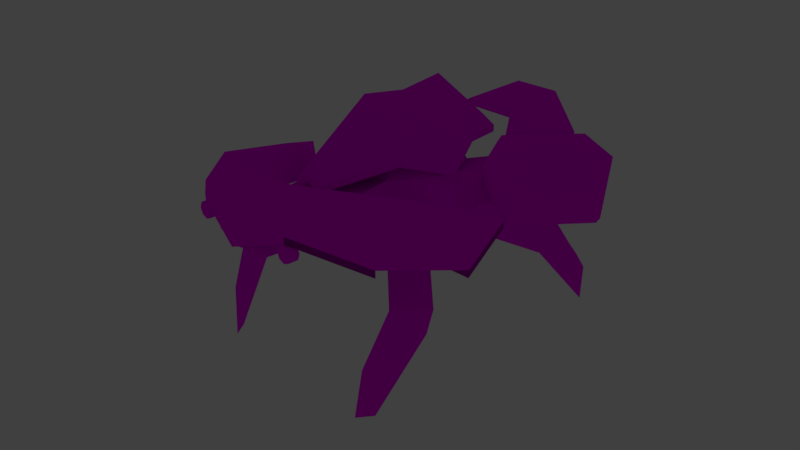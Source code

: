 # Source: TATU_TEXTURIZADO.blend  (saved by Blender 2.79.0; exported with 4.5.12 LTS)
import bpy
from mathutils import Matrix  # noqa: F401  (used for matrix-valued properties, if any)

bpy.ops.wm.read_factory_settings(use_empty=True)
scene = bpy.context.scene
scene.name = 'Scene'

# ---- collections
col_collection_1 = bpy.data.collections.new('Collection 1'); scene.collection.children.link(col_collection_1)

# ---- images (referenced by path relative to the original .blend; pixels are not part of the script)
import os
ASSET_DIR = os.environ.get("B2B_ASSET_DIR", "")  # directory of the original .blend (textures are referenced by path, not embedded)
HERE = os.path.dirname(os.path.abspath(__file__))  # packed textures are extracted next to this script under _unpacked/

def load_image(name, relpath, width, height, colorspace="sRGB"):
    """Load a texture the original file referenced (path relative to the .blend, or extracted next to this script)."""
    p = next((c for c in (os.path.join(HERE, relpath), os.path.join(ASSET_DIR, relpath)) if relpath and os.path.exists(c)), "")
    if p:
        img = bpy.data.images.load(p, check_existing=True)
        img.name = name
    else:  # same state as the original file: an image datablock whose file is absent (Cycles renders it pink)
        img = bpy.data.images.new(name, width, height)
        img.source = "FILE"
        img.filepath = "//" + (relpath or name)
    img.colorspace_settings.name = colorspace
    return img
img_tatu_texturizado_png = load_image('TATU TEXTURIZADO.png', 'TATU TEXTURIZADO.png', 1024, 1024, 'sRGB')

# ---- materials (node trees are filled in below, after node groups)
mat_material_001 = bpy.data.materials.new('Material.001')
mat_material_001.alpha_threshold = 0.0
mat_material_001.roughness = 0.5

# ---- material node trees
mat_material_001.use_nodes = True; mat_material_001.node_tree.nodes.clear()
_N = mat_material_001.node_tree.nodes; _L = mat_material_001.node_tree.links
n0 = _N.new('ShaderNodeOutputMaterial'); n0.name = 'Material Output'; n0.location = (300, 300)
n1 = _N.new('ShaderNodeTexImage'); n1.name = 'Image Texture'; n1.location = (-186, 308)
n1.width = 140
n1.image = img_tatu_texturizado_png
n2 = _N.new('ShaderNodeBsdfDiffuse'); n2.name = 'Diffuse BSDF'; n2.location = (10, 300)
n3 = _N.new('ShaderNodeTexCoord'); n3.name = 'Texture Coordinate'; n3.location = (-422, 288)
_L.new(n2.outputs[0], n0.inputs[0])
_L.new(n1.outputs[0], n2.inputs[0])
_L.new(n3.outputs[2], n1.inputs[0])
n0.is_active_output = True

# ---- world
world_world = bpy.data.worlds.new('World'); scene.world = world_world
world_world.color = (0.05088, 0.05088, 0.05088)
world_world.use_sun_shadow = False
world_world.sun_shadow_jitter_overblur = 0.0
world_world.cycles.sampling_method = 'MANUAL'

# ---- cameras
cam_camera = bpy.data.cameras.new('Camera')
cam_camera.clip_end = 100.0
cam_camera.lens = 35.0
cam_camera.sensor_width = 32.0
cam_camera.sensor_height = 18.0
cam_camera.ortho_scale = 7.314
cam_camera.dof.focus_distance = 0.0

# ---- lights
light_lamp = bpy.data.lights.new('Lamp', 'SUN')
light_lamp.transmission_factor = 0.0
light_lamp.cutoff_distance = 30.0
light_lamp.angle = 0.1993
light_lamp.energy = 1.0
light_lamp.shadow_buffer_clip_start = 1.001
light_lamp.shadow_soft_size = 0.1
light_lamp.shadow_cascade_max_distance = 1000.0
light_lamp.use_nodes = True; light_lamp.node_tree.nodes.clear()
_N = light_lamp.node_tree.nodes; _L = light_lamp.node_tree.links
n0 = _N.new('ShaderNodeOutputLight'); n0.name = 'Lamp Output'; n0.location = (300, 300)
n1 = _N.new('ShaderNodeEmission'); n1.name = 'Emission'; n1.location = (10, 300)
n1.inputs[1].default_value = 100.0
n0.is_active_output = True

# ---- meshes
me_plane012 = bpy.data.meshes.new('Plane012')
me_plane012.from_pydata([(3.682, 12.46, 26.57), (-3.446, 12.46, 26.57), (-3.08, 4.182, 33.03), (3.315, 4.182, 33.03), (9.711, 8.804, 22.99), (-5.856, 10.26, 12.9), (-9.475, 8.804, 22.99), (-3.813, 11.99, 16.08), (4.048, 11.08, 15.66), (3.682, 11.55, 26.15), (-3.446, 11.55, 26.15), (-3.813, 11.08, 15.66), (9.711, 7.896, 22.58), (6.091, 9.348, 12.48), (-3.08, 3.274, 32.61), (-9.475, 7.896, 22.58), (4.048, 11.99, 16.08), (3.315, 3.274, 32.61), (6.091, 10.26, 12.9), (-5.856, 9.348, 12.48), (0.0921, 14.23, -1.427), (0.0921, 12.73, -6.524), (-2.664, 12.73, -5.715), (-4.545, 12.73, -3.545), (-4.953, 12.73, -0.7015), (-3.76, 12.73, 1.911), (-1.344, 12.73, 3.464), (1.528, 12.73, 3.464), (3.944, 12.73, 1.911), (5.138, 12.73, -0.7015), (4.729, 12.73, -3.545), (2.848, 12.73, -5.715), (-4.545, 8.717, -8.642), (0.0921, 8.717, -10.0), (-7.709, 8.717, -4.99), (-8.397, 8.717, -0.2064), (-6.39, 8.717, 4.189), (-2.324, 8.717, 6.802), (2.508, 8.717, 6.802), (6.574, 8.717, 4.189), (8.581, 8.717, -0.2064), (7.893, 8.717, -4.99), (4.729, 8.717, -8.642), (-4.953, 5.025, -27.35), (-4.545, 6.376, -26.72), (0.0921, 6.376, -28.08), (0.0921, 5.025, -28.83), (-8.397, 3.459, -5.304), (-4.953, 3.459, -9.278), (-9.145, 3.459, -0.0988), (-15.93, 5.999, 16.87), (-12.32, 8.495, 16.38), (-13.01, 8.495, 11.98), (-16.89, 5.999, 12.09), (-2.537, 3.459, 7.528), (-6.961, 3.459, 4.685), (2.721, 3.459, 7.528), (7.145, 3.459, 4.685), (16.93, 5.999, 12.09), (13.06, 8.495, 11.98), (12.36, 8.495, 16.38), (15.97, 5.999, 16.87), (8.581, 3.459, -5.304), (9.33, 3.459, -0.0988), (5.138, 3.459, -9.278), (4.729, 6.376, -26.72), (5.138, 5.025, -27.35), (-3.76, -1.374, -7.421), (0.0921, 3.459, -10.76), (0.0921, -1.374, -8.552), (-14.19, -16.71, -19.68), (-15.3, -9.623, -18.24), (-13.39, -9.623, -20.99), (-12.73, -16.71, -21.77), (-6.961, -1.374, -0.4129), (-6.39, -1.374, -4.387), (-5.293, -1.374, 3.239), (-11.53, -17.36, 24.7), (-11.98, -10.68, 23.6), (-15.24, -10.68, 20.99), (-14.01, -17.36, 22.71), (2.1, -1.374, 5.41), (-1.915, -1.374, 5.41), (14.2, -17.36, 22.71), (15.43, -10.68, 20.99), (12.17, -10.68, 23.6), (11.71, -17.36, 24.7), (7.145, -1.374, -0.4129), (5.477, -1.374, 3.239), (6.574, -1.374, -4.387), (12.91, -16.71, -21.77), (13.57, -9.623, -20.99), (15.48, -9.623, -18.24), (14.37, -16.71, -19.68), (3.944, -1.374, -7.421), (0.0921, -2.088, -1.427), (-14.58, -2.121, -17.62), (-18.02, -2.121, -13.64), (-13.38, -6.954, -15.76), (-16.01, -6.954, -12.73), (-13.85, -2.121, 15.4), (-9.422, -2.121, 18.24), (-12.18, -6.954, 13.95), (-8.8, -6.954, 16.12), (9.606, -2.121, 18.24), (14.03, -2.121, 15.4), (8.984, -6.954, 16.12), (12.36, -6.954, 13.95), (18.21, -2.121, -13.64), (14.76, -2.121, -17.62), (16.2, -6.954, -12.73), (13.57, -6.954, -15.76), (-17.31, 9.233, 13.19), (-14.91, 5.361, 26.06), (-10.65, 8.122, 24.71), (-17.46, 4.731, -0.2409), (-21.37, 1.692, 14.34), (-7.348, 10.78, 9.952), (-10.25, 9.192, 3.006), (-14.37, 4.517, 26.02), (-10.11, 7.278, 24.68), (-20.83, 0.8491, 14.31), (-16.92, 3.888, -0.2727), (-9.717, 8.348, 2.974), (-6.812, 9.936, 9.92), (-15.89, 7.003, 13.1), (17.57, 9.233, 13.19), (10.9, 8.122, 24.71), (15.16, 5.361, 26.06), (21.62, 1.692, 14.34), (17.71, 4.731, -0.2409), (10.51, 9.192, 3.006), (7.603, 10.78, 9.952), (10.37, 7.278, 24.68), (14.63, 4.517, 26.02), (21.08, 0.8491, 14.31), (17.17, 3.888, -0.2727), (9.973, 8.348, 2.974), (7.067, 9.936, 9.92), (16.15, 7.003, 13.1), (0.1177, 17.96, -1.461), (0.1177, 18.85, -8.083), (-6.367, 11.86, -8.083), (-9.475, 9.733, -1.461), (0.1177, 18.85, 5.073), (6.663, 11.86, 5.073), (9.711, 9.733, -1.461), (2.13, 8.733, -17.61), (6.602, 10.86, -8.083), (0.1177, 17.85, -8.083), (0.1177, 9.888, -17.61), (-2.043, 8.733, 14.48), (-6.428, 10.86, 5.073), (0.1177, 17.85, 5.073), (0.1177, 9.888, 14.48), (6.602, 11.86, -8.083), (2.13, 9.733, -17.61), (0.1177, 10.89, -17.61), (-1.894, 8.733, -17.61), (-1.894, 9.733, -17.61), (-6.367, 10.86, -8.083), (-9.475, 8.733, -1.461), (-6.428, 11.86, 5.073), (-2.043, 9.733, 14.48), (0.1177, 10.89, 14.48), (2.279, 8.733, 14.48), (2.279, 9.733, 14.48), (6.663, 10.86, 5.073), (9.711, 8.733, -1.461), (0.1177, 16.96, -1.461), (-7.876, 6.34, -26.02), (-7.876, 5.147, -26.02), (-7.032, 5.497, -26.02), (-6.683, 6.34, -26.02), (-9.068, 6.34, -26.02), (-8.719, 5.497, -26.02), (-7.876, 7.533, -26.02), (-8.719, 7.183, -26.02), (-7.032, 7.183, -26.02), (-7.032, 5.497, -27.39), (-6.683, 6.34, -27.39), (-7.876, 5.147, -27.39), (-8.719, 5.497, -27.39), (-9.068, 6.34, -27.39), (-8.719, 7.183, -27.39), (-7.876, 7.533, -27.39), (-7.032, 7.183, -27.39), (-7.876, 6.34, -27.39), (8.087, 6.34, -26.02), (8.087, 5.147, -26.02), (8.931, 5.497, -26.02), (9.28, 6.34, -26.02), (6.895, 6.34, -26.02), (7.244, 5.497, -26.02), (8.087, 7.533, -26.02), (7.244, 7.183, -26.02), (8.931, 7.183, -26.02), (8.931, 5.497, -27.39), (9.28, 6.34, -27.39), (8.087, 5.147, -27.39), (7.244, 5.497, -27.39), (6.895, 6.34, -27.39), (7.244, 7.183, -27.39), (8.087, 7.533, -27.39), (8.931, 7.183, -27.39), (8.087, 6.34, -27.39), (0.1177, 8.129, -23.15), (0.1177, 4.859, -19.1), (-3.13, 7.551, -19.1), (-5.51, 10.82, -23.13), (-16.98, 4.859, -21.78), (-7.876, 7.551, -27.23), (0.1177, 4.859, -29.01), (-8.126, 4.859, -9.41), (-12.91, 8.129, -11.21), (-16.98, 5.859, -21.78), (-7.876, 8.551, -27.23), (0.1177, 5.859, -29.01), (-18.49, 4.859, -2.217), (-18.49, 5.859, -2.217), (-8.126, 5.859, -9.41), (-23.86, 4.859, -14.27), (-23.86, 5.859, -14.27), (-3.13, 8.551, -19.1), (-5.497, 12.72, -23.16), (-12.91, 9.444, -11.21), (0.1177, 11.63, -23.16), (0.1177, 5.859, -19.1), (5.746, 10.82, -23.13), (3.365, 7.551, -19.1), (8.112, 7.551, -27.23), (17.21, 4.859, -21.78), (13.15, 8.129, -11.21), (8.362, 4.859, -9.41), (8.112, 8.551, -27.23), (17.21, 5.859, -21.78), (18.73, 4.859, -2.217), (18.73, 5.859, -2.217), (8.362, 5.859, -9.41), (24.1, 4.859, -14.27), (24.1, 5.859, -14.27), (3.365, 8.551, -19.1), (5.732, 12.72, -23.16), (13.15, 9.444, -11.21)], [], [(0, 1, 2, 3), (3, 4, 0), (5, 6, 7), (8, 9, 10, 11), (12, 9, 8, 13), (14, 15, 10), (8, 11, 7, 16), (14, 17, 3, 2), (17, 12, 4, 3), (12, 13, 18, 4), (13, 8, 16, 18), (19, 15, 6, 5), (15, 14, 2, 6), (11, 19, 5, 7), (16, 7, 1, 0), (17, 14, 10, 9), (6, 2, 1), (4, 16, 0), (12, 17, 9), (15, 19, 11, 10), (6, 1, 7), (4, 18, 16), (20, 21, 22), (20, 22, 23), (20, 23, 24), (20, 24, 25), (20, 25, 26), (20, 26, 27), (20, 27, 28), (20, 28, 29), (20, 29, 30), (20, 30, 31), (20, 31, 21), (32, 22, 21, 33), (34, 23, 22, 32), (35, 24, 23, 34), (36, 25, 24, 35), (37, 26, 25, 36), (38, 27, 26, 37), (39, 28, 27, 38), (40, 29, 28, 39), (41, 30, 29, 40), (42, 31, 30, 41), (33, 21, 31, 42), (43, 44, 45, 46), (47, 34, 32, 48), (49, 35, 34, 47), (50, 51, 52, 53), (54, 37, 36, 55), (56, 38, 37, 54), (57, 39, 38, 56), (58, 59, 60, 61), (62, 41, 40, 63), (64, 42, 41, 62), (46, 45, 65, 66), (67, 48, 68, 69), (70, 71, 72, 73), (74, 49, 47, 75), (76, 55, 49, 74), (77, 78, 79, 80), (81, 56, 54, 82), (83, 84, 85, 86), (87, 63, 57, 88), (89, 62, 63, 87), (90, 91, 92, 93), (69, 68, 64, 94), (95, 67, 69), (95, 75, 67), (95, 74, 75), (95, 76, 74), (95, 82, 76), (95, 81, 82), (95, 88, 81), (95, 87, 88), (95, 89, 87), (95, 94, 89), (95, 69, 94), (47, 48, 96, 97), (48, 67, 98, 96), (67, 75, 99, 98), (75, 47, 97, 99), (54, 55, 100, 101), (55, 76, 102, 100), (76, 82, 103, 102), (82, 54, 101, 103), (57, 56, 104, 105), (56, 81, 106, 104), (81, 88, 107, 106), (88, 57, 105, 107), (64, 62, 108, 109), (62, 89, 110, 108), (89, 94, 111, 110), (94, 64, 109, 111), (97, 96, 72, 71), (96, 98, 73, 72), (98, 99, 70, 73), (99, 97, 71, 70), (101, 100, 79, 78), (100, 102, 80, 79), (102, 103, 77, 80), (103, 101, 78, 77), (105, 104, 85, 84), (104, 106, 86, 85), (106, 107, 83, 86), (107, 105, 84, 83), (109, 108, 92, 91), (108, 110, 93, 92), (110, 111, 90, 93), (111, 109, 91, 90), (36, 35, 52, 51), (35, 49, 53, 52), (49, 55, 50, 53), (55, 36, 51, 50), (40, 39, 60, 59), (39, 57, 61, 60), (57, 63, 58, 61), (63, 40, 59, 58), (32, 33, 45, 44), (33, 42, 65, 45), (42, 64, 66, 65), (64, 68, 46, 66), (68, 48, 43, 46), (48, 32, 44, 43), (112, 113, 114), (112, 115, 116), (112, 116, 113), (112, 117, 118), (112, 118, 115), (112, 114, 117), (114, 113, 119, 120), (113, 116, 121, 119), (116, 115, 122, 121), (115, 118, 123, 122), (118, 117, 124, 123), (117, 114, 120, 124), (120, 119, 125), (119, 121, 125), (121, 122, 125), (122, 123, 125), (123, 124, 125), (124, 120, 125), (126, 127, 128), (126, 129, 130), (126, 128, 129), (126, 131, 132), (126, 130, 131), (126, 132, 127), (127, 133, 134, 128), (128, 134, 135, 129), (129, 135, 136, 130), (130, 136, 137, 131), (131, 137, 138, 132), (132, 138, 133, 127), (133, 139, 134), (134, 139, 135), (135, 139, 136), (136, 139, 137), (137, 139, 138), (138, 139, 133), (140, 141, 142, 143), (140, 144, 145, 146), (147, 148, 149, 150), (151, 152, 153, 154), (155, 148, 147, 156), (157, 150, 158, 159), (142, 160, 161, 143), (162, 152, 151, 163), (164, 154, 165, 166), (145, 167, 168, 146), (140, 146, 155, 141), (140, 143, 162, 144), (169, 161, 160, 149), (169, 168, 167, 153), (156, 147, 150, 157), (163, 151, 154, 164), (144, 164, 166, 145), (152, 161, 169, 153), (143, 161, 152, 162), (166, 165, 167, 145), (163, 164, 144, 162), (165, 154, 153, 167), (141, 157, 159, 142), (148, 168, 169, 149), (146, 168, 148, 155), (159, 158, 160, 142), (156, 157, 141, 155), (158, 150, 149, 160), (170, 171, 172, 173), (170, 174, 175, 171), (170, 176, 177, 174), (170, 173, 178, 176), (173, 172, 179, 180), (172, 171, 181, 179), (171, 175, 182, 181), (175, 174, 183, 182), (174, 177, 184, 183), (177, 176, 185, 184), (176, 178, 186, 185), (178, 173, 180, 186), (187, 186, 180, 179), (187, 179, 181, 182), (187, 182, 183, 184), (187, 184, 185, 186), (188, 189, 190, 191), (188, 192, 193, 189), (188, 194, 195, 192), (188, 191, 196, 194), (191, 190, 197, 198), (190, 189, 199, 197), (189, 193, 200, 199), (193, 192, 201, 200), (192, 195, 202, 201), (195, 194, 203, 202), (194, 196, 204, 203), (196, 191, 198, 204), (205, 204, 198, 197), (205, 197, 199, 200), (205, 200, 201, 202), (205, 202, 203, 204), (206, 207, 208, 209), (209, 211, 212, 206), (233, 238, 241, 229, 228, 232), (217, 212, 211, 216), (214, 213, 218), (239, 232, 228, 231, 235, 240), (232, 239, 240, 237, 236), (222, 224, 215), (220, 223, 224, 225), (224, 216, 215), (222, 219, 225), (219, 220, 225), (226, 224, 223, 227), (217, 216, 224, 226), (223, 208, 207, 227), (206, 228, 229, 207), (210, 215, 216, 211, 209), (228, 206, 212, 230), (230, 234, 235, 231, 228), (217, 234, 230, 212), (236, 233, 232), (214, 218, 219, 222, 221), (210, 209, 214, 221, 222, 215), (240, 242, 243), (238, 243, 242, 241), (242, 235, 234), (240, 243, 237), (243, 238, 237), (226, 227, 241, 242), (217, 226, 242, 234), (241, 227, 207, 229), (240, 235, 242), (222, 225, 224), (208, 223, 220, 213, 214, 209), (237, 238, 233, 236), (220, 219, 218, 213)])
_uv = me_plane012.uv_layers.new(name='UVMap')
_uv.uv.foreach_set('vector', [0.3851, 0.5456, 0.4384, 0.5778, 0.3876, 0.6693, 0.3269, 0.6297, 0.3269, 0.6297, 0.3269, 0.4941, 0.3851, 0.5456, 0.5504, 0.4815, 0.5139, 0.6046, 0.5024, 0.4926, 0.7696, 0.2262, 0.8047, 0.3014, 0.7757, 0.3281, 0.7012, 0.2782, 0.8405, 0.2691, 0.8047, 0.3014, 0.7696, 0.2262, 0.8088, 0.2258, 0.8147, 0.3662, 0.7366, 0.3615, 0.7757, 0.3281, 0.7696, 0.2262, 0.7012, 0.2782, 0.6943, 0.269, 0.7632, 0.2187, 0.8147, 0.3662, 0.8413, 0.3425, 0.8474, 0.345, 0.8174, 0.3732, 0.8413, 0.3425, 0.8405, 0.2691, 0.8463, 0.2679, 0.8474, 0.345, 0.8405, 0.2691, 0.8088, 0.2258, 0.8096, 0.2187, 0.8463, 0.2679, 0.8088, 0.2258, 0.7696, 0.2262, 0.7632, 0.2187, 0.8096, 0.2187, 0.6939, 0.3203, 0.7366, 0.3615, 0.7347, 0.3678, 0.6858, 0.32, 0.7366, 0.3615, 0.8147, 0.3662, 0.8174, 0.3732, 0.7347, 0.3678, 0.7012, 0.2782, 0.6939, 0.3203, 0.6858, 0.32, 0.6943, 0.269, 0.4234, 0.4497, 0.5024, 0.4926, 0.4384, 0.5778, 0.3851, 0.5456, 0.8413, 0.3425, 0.8147, 0.3662, 0.7757, 0.3281, 0.8047, 0.3014, 0.5139, 0.6046, 0.3876, 0.6693, 0.4384, 0.5778, 0.3269, 0.4941, 0.4234, 0.4497, 0.3851, 0.5456, 0.8405, 0.2691, 0.8413, 0.3425, 0.8047, 0.3014, 0.7366, 0.3615, 0.6939, 0.3203, 0.7012, 0.2782, 0.7757, 0.3281, 0.5139, 0.6046, 0.4384, 0.5778, 0.5024, 0.4926, 0.3269, 0.4941, 0.4093, 0.4053, 0.4234, 0.4497, 0.6513, 0.9773, 0.6513, 0.9224, 0.6787, 0.9224, 0.6787, 0.9773, 0.6787, 0.9224, 0.7062, 0.9224, 0.7062, 0.9773, 0.7062, 0.9224, 0.7336, 0.9224, 0.7336, 0.9773, 0.7336, 0.9224, 0.7611, 0.9224, 0.7611, 0.9773, 0.7611, 0.9224, 0.7885, 0.9224, 0.7885, 0.9773, 0.7885, 0.9224, 0.816, 0.9224, 0.816, 0.9773, 0.816, 0.9224, 0.8435, 0.9224, 0.8435, 0.9773, 0.8435, 0.9224, 0.8709, 0.9224, 0.8709, 0.9773, 0.8709, 0.9224, 0.8984, 0.9224, 0.8984, 0.9773, 0.8984, 0.9224, 0.9258, 0.9224, 0.9258, 0.9773, 0.9258, 0.9224, 0.9533, 0.9224, 0.6787, 0.8675, 0.6787, 0.9224, 0.6513, 0.9224, 0.6513, 0.8675, 0.7062, 0.8675, 0.7062, 0.9224, 0.6787, 0.9224, 0.6787, 0.8675, 0.7336, 0.8675, 0.7336, 0.9224, 0.7062, 0.9224, 0.7062, 0.8675, 0.7611, 0.8675, 0.7611, 0.9224, 0.7336, 0.9224, 0.7336, 0.8675, 0.7885, 0.8675, 0.7885, 0.9224, 0.7611, 0.9224, 0.7611, 0.8675, 0.816, 0.8675, 0.816, 0.9224, 0.7885, 0.9224, 0.7885, 0.8675, 0.8435, 0.8675, 0.8435, 0.9224, 0.816, 0.9224, 0.816, 0.8675, 0.8709, 0.8675, 0.8709, 0.9224, 0.8435, 0.9224, 0.8435, 0.8675, 0.8984, 0.8675, 0.8984, 0.9224, 0.8709, 0.9224, 0.8709, 0.8675, 0.9258, 0.8675, 0.9258, 0.9224, 0.8984, 0.9224, 0.8984, 0.8675, 0.9533, 0.8675, 0.9533, 0.9224, 0.9258, 0.9224, 0.9258, 0.8675, 0.6787, 0.8125, 0.6787, 0.8675, 0.6513, 0.8675, 0.6513, 0.8125, 0.7062, 0.8125, 0.7062, 0.8675, 0.6787, 0.8675, 0.6787, 0.8125, 0.7336, 0.8125, 0.7336, 0.8675, 0.7062, 0.8675, 0.7062, 0.8125, 0.7611, 0.8125, 0.7611, 0.8675, 0.7336, 0.8675, 0.7336, 0.8125, 0.7885, 0.8125, 0.7885, 0.8675, 0.7611, 0.8675, 0.7611, 0.8125, 0.816, 0.8125, 0.816, 0.8675, 0.7885, 0.8675, 0.7885, 0.8125, 0.8435, 0.8125, 0.8435, 0.8675, 0.816, 0.8675, 0.816, 0.8125, 0.8709, 0.8125, 0.8709, 0.8675, 0.8435, 0.8675, 0.8435, 0.8125, 0.8984, 0.8125, 0.8984, 0.8675, 0.8709, 0.8675, 0.8709, 0.8125, 0.9258, 0.8125, 0.9258, 0.8675, 0.8984, 0.8675, 0.8984, 0.8125, 0.9533, 0.8125, 0.9533, 0.8675, 0.9258, 0.8675, 0.9258, 0.8125, 0.6787, 0.7576, 0.6787, 0.8125, 0.6513, 0.8125, 0.6513, 0.7576, 0.7062, 0.7576, 0.7062, 0.8125, 0.6787, 0.8125, 0.6787, 0.7576, 0.7336, 0.7576, 0.7336, 0.8125, 0.7062, 0.8125, 0.7062, 0.7576, 0.7611, 0.7576, 0.7611, 0.8125, 0.7336, 0.8125, 0.7336, 0.7576, 0.7885, 0.7576, 0.7885, 0.8125, 0.7611, 0.8125, 0.7611, 0.7576, 0.816, 0.7576, 0.816, 0.8125, 0.7885, 0.8125, 0.7885, 0.7576, 0.8435, 0.7576, 0.8435, 0.8125, 0.816, 0.8125, 0.816, 0.7576, 0.8709, 0.7576, 0.8709, 0.8125, 0.8435, 0.8125, 0.8435, 0.7576, 0.8984, 0.7576, 0.8984, 0.8125, 0.8709, 0.8125, 0.8709, 0.7576, 0.9258, 0.7576, 0.9258, 0.8125, 0.8984, 0.8125, 0.8984, 0.7576, 0.9533, 0.7576, 0.9533, 0.8125, 0.9258, 0.8125, 0.9258, 0.7576, 0.6513, 0.7027, 0.6787, 0.7576, 0.6513, 0.7576, 0.6787, 0.7027, 0.7062, 0.7576, 0.6787, 0.7576, 0.7062, 0.7027, 0.7336, 0.7576, 0.7062, 0.7576, 0.7336, 0.7027, 0.7611, 0.7576, 0.7336, 0.7576, 0.7611, 0.7027, 0.7885, 0.7576, 0.7611, 0.7576, 0.7885, 0.7027, 0.816, 0.7576, 0.7885, 0.7576, 0.816, 0.7027, 0.8435, 0.7576, 0.816, 0.7576, 0.8435, 0.7027, 0.8709, 0.7576, 0.8435, 0.7576, 0.8709, 0.7027, 0.8984, 0.7576, 0.8709, 0.7576, 0.8984, 0.7027, 0.9258, 0.7576, 0.8984, 0.7576, 0.9258, 0.7027, 0.9533, 0.7576, 0.9258, 0.7576, 0.7062, 0.8125, 0.6787, 0.8125, 0.6787, 0.8125, 0.7062, 0.8125, 0.6787, 0.8125, 0.6787, 0.7576, 0.6787, 0.7576, 0.6787, 0.8125, 0.6787, 0.7576, 0.7062, 0.7576, 0.7062, 0.7576, 0.6787, 0.7576, 0.7062, 0.7576, 0.7062, 0.8125, 0.7062, 0.8125, 0.7062, 0.7576, 0.7885, 0.8125, 0.7611, 0.8125, 0.7611, 0.8125, 0.7885, 0.8125, 0.7611, 0.8125, 0.7611, 0.7576, 0.7611, 0.7576, 0.7611, 0.8125, 0.7611, 0.7576, 0.7885, 0.7576, 0.7885, 0.7576, 0.7611, 0.7576, 0.7885, 0.7576, 0.7885, 0.8125, 0.7885, 0.8125, 0.7885, 0.7576, 0.8435, 0.8125, 0.816, 0.8125, 0.816, 0.8125, 0.8435, 0.8125, 0.816, 0.8125, 0.816, 0.7576, 0.816, 0.7576, 0.816, 0.8125, 0.816, 0.7576, 0.8435, 0.7576, 0.8435, 0.7576, 0.816, 0.7576, 0.8435, 0.7576, 0.8435, 0.8125, 0.8435, 0.8125, 0.8435, 0.7576, 0.9258, 0.8125, 0.8984, 0.8125, 0.8984, 0.8125, 0.9258, 0.8125, 0.8984, 0.8125, 0.8984, 0.7576, 0.8984, 0.7576, 0.8984, 0.8125, 0.8984, 0.7576, 0.9258, 0.7576, 0.9258, 0.7576, 0.8984, 0.7576, 0.9258, 0.7576, 0.9258, 0.8125, 0.9258, 0.8125, 0.9258, 0.7576, 0.7062, 0.8125, 0.6787, 0.8125, 0.6787, 0.8125, 0.7062, 0.8125, 0.6787, 0.8125, 0.6787, 0.7576, 0.6787, 0.7576, 0.6787, 0.8125, 0.6787, 0.7576, 0.7062, 0.7576, 0.7062, 0.7576, 0.6787, 0.7576, 0.7062, 0.7576, 0.7062, 0.8125, 0.7062, 0.8125, 0.7062, 0.7576, 0.7885, 0.8125, 0.7611, 0.8125, 0.7611, 0.8125, 0.7885, 0.8125, 0.7611, 0.8125, 0.7611, 0.7576, 0.7611, 0.7576, 0.7611, 0.8125, 0.7611, 0.7576, 0.7885, 0.7576, 0.7885, 0.7576, 0.7611, 0.7576, 0.7885, 0.7576, 0.7885, 0.8125, 0.7885, 0.8125, 0.7885, 0.7576, 0.8435, 0.8125, 0.816, 0.8125, 0.816, 0.8125, 0.8435, 0.8125, 0.816, 0.8125, 0.816, 0.7576, 0.816, 0.7576, 0.816, 0.8125, 0.816, 0.7576, 0.8435, 0.7576, 0.8435, 0.7576, 0.816, 0.7576, 0.8435, 0.7576, 0.8435, 0.8125, 0.8435, 0.8125, 0.8435, 0.7576, 0.9258, 0.8125, 0.8984, 0.8125, 0.8984, 0.8125, 0.9258, 0.8125, 0.8984, 0.8125, 0.8984, 0.7576, 0.8984, 0.7576, 0.8984, 0.8125, 0.8984, 0.7576, 0.9258, 0.7576, 0.9258, 0.7576, 0.8984, 0.7576, 0.9258, 0.7576, 0.9258, 0.8125, 0.9258, 0.8125, 0.9258, 0.7576, 0.7611, 0.8675, 0.7336, 0.8675, 0.7336, 0.8675, 0.7611, 0.8675, 0.7336, 0.8675, 0.7336, 0.8125, 0.7336, 0.8125, 0.7336, 0.8675, 0.7336, 0.8125, 0.7611, 0.8125, 0.7611, 0.8125, 0.7336, 0.8125, 0.7611, 0.8125, 0.7611, 0.8675, 0.7611, 0.8675, 0.7611, 0.8125, 0.8709, 0.8675, 0.8435, 0.8675, 0.8435, 0.8675, 0.8709, 0.8675, 0.8435, 0.8675, 0.8435, 0.8125, 0.8435, 0.8125, 0.8435, 0.8675, 0.8435, 0.8125, 0.8709, 0.8125, 0.8709, 0.8125, 0.8435, 0.8125, 0.8709, 0.8125, 0.8709, 0.8675, 0.8709, 0.8675, 0.8709, 0.8125, 0.6787, 0.8675, 0.6513, 0.8675, 0.6513, 0.8675, 0.6787, 0.8675, 0.9533, 0.8675, 0.9258, 0.8675, 0.9258, 0.8675, 0.9533, 0.8675, 0.9258, 0.8675, 0.9258, 0.8125, 0.9258, 0.8125, 0.9258, 0.8675, 0.9258, 0.8125, 0.9533, 0.8125, 0.9533, 0.8125, 0.9258, 0.8125, 0.6513, 0.8125, 0.6787, 0.8125, 0.6787, 0.8125, 0.6513, 0.8125, 0.6787, 0.8125, 0.6787, 0.8675, 0.6787, 0.8675, 0.6787, 0.8125, 0.907, 0.4796, 0.9433, 0.6112, 0.8858, 0.6112, 0.907, 0.4796, 0.9041, 0.3372, 0.9938, 0.4729, 0.907, 0.4796, 0.9938, 0.4729, 0.9433, 0.6112, 0.907, 0.4796, 0.8018, 0.4731, 0.8202, 0.391, 0.907, 0.4796, 0.8202, 0.391, 0.9041, 0.3372, 0.907, 0.4796, 0.8858, 0.6112, 0.8018, 0.4731, 0.7131, 0.1926, 0.67, 0.1926, 0.6753, 0.184, 0.7088, 0.1852, 0.67, 0.1926, 0.632, 0.0999, 0.6405, 0.1016, 0.6753, 0.184, 0.632, 0.0999, 0.6937, 0.02466, 0.6952, 0.03262, 0.6405, 0.1016, 0.6937, 0.02466, 0.7496, 0.0474, 0.7444, 0.05214, 0.6952, 0.03262, 0.7496, 0.0474, 0.7674, 0.09979, 0.7595, 0.09935, 0.7444, 0.05214, 0.7674, 0.09979, 0.7131, 0.1926, 0.7088, 0.1852, 0.7595, 0.09935, 0.7088, 0.1852, 0.6753, 0.184, 0.6954, 0.1066, 0.6753, 0.184, 0.6405, 0.1016, 0.6954, 0.1066, 0.6405, 0.1016, 0.6952, 0.03262, 0.6954, 0.1066, 0.6952, 0.03262, 0.7444, 0.05214, 0.6954, 0.1066, 0.7444, 0.05214, 0.7595, 0.09935, 0.6954, 0.1066, 0.7595, 0.09935, 0.7088, 0.1852, 0.6954, 0.1066, 0.892, 0.1039, 0.906, 0.191, 0.868, 0.191, 0.892, 0.1039, 0.8346, 0.09948, 0.8939, 0.009749, 0.892, 0.1039, 0.868, 0.191, 0.8346, 0.09948, 0.892, 0.1039, 0.9494, 0.04533, 0.9616, 0.0996, 0.892, 0.1039, 0.8939, 0.009749, 0.9494, 0.04533, 0.892, 0.1039, 0.9616, 0.0996, 0.906, 0.191, 0.5112, 0.2207, 0.5162, 0.2115, 0.5514, 0.213, 0.5564, 0.2207, 0.5564, 0.2207, 0.5514, 0.213, 0.5925, 0.1297, 0.6012, 0.1287, 0.6012, 0.1287, 0.5925, 0.1297, 0.5437, 0.05232, 0.5464, 0.04534, 0.5464, 0.04534, 0.5437, 0.05232, 0.4911, 0.06633, 0.4857, 0.0592, 0.4857, 0.0592, 0.4911, 0.06633, 0.4676, 0.1161, 0.4587, 0.1157, 0.4587, 0.1157, 0.4676, 0.1161, 0.5162, 0.2115, 0.5112, 0.2207, 0.5162, 0.2115, 0.5357, 0.1299, 0.5514, 0.213, 0.5514, 0.213, 0.5357, 0.1299, 0.5925, 0.1297, 0.5925, 0.1297, 0.5357, 0.1299, 0.5437, 0.05232, 0.5437, 0.05232, 0.5357, 0.1299, 0.4911, 0.06633, 0.4911, 0.06633, 0.5357, 0.1299, 0.4676, 0.1161, 0.4676, 0.1161, 0.5357, 0.1299, 0.5162, 0.2115, 0.6666, 0.513, 0.6666, 0.4722, 0.7288, 0.4628, 0.7581, 0.5132, 0.6666, 0.513, 0.6666, 0.5534, 0.6042, 0.5628, 0.5751, 0.5132, 0.1286, 0.4642, 0.1551, 0.5249, 0.1012, 0.5263, 0.1106, 0.4548, 0.06475, 0.6518, 0.03854, 0.5923, 0.09266, 0.5908, 0.08338, 0.6612, 0.161, 0.5233, 0.1551, 0.5249, 0.1286, 0.4642, 0.1324, 0.4586, 0.112, 0.444, 0.1106, 0.4548, 0.09073, 0.4592, 0.08852, 0.4528, 0.04414, 0.5079, 0.04942, 0.511, 0.03749, 0.551, 0.03265, 0.5504, 0.03265, 0.5939, 0.03854, 0.5923, 0.06475, 0.6518, 0.06093, 0.6573, 0.08202, 0.6715, 0.08338, 0.6612, 0.1038, 0.657, 0.1061, 0.6633, 0.1498, 0.6093, 0.1446, 0.6062, 0.1563, 0.5667, 0.1611, 0.5674, 0.6666, 0.513, 0.5751, 0.5132, 0.6044, 0.4628, 0.6666, 0.4722, 0.6666, 0.513, 0.7581, 0.5132, 0.729, 0.5628, 0.6666, 0.5534, 0.09687, 0.5589, 0.03749, 0.551, 0.04942, 0.511, 0.1012, 0.5263, 0.09687, 0.5589, 0.1563, 0.5667, 0.1446, 0.6062, 0.09266, 0.5908, 0.1324, 0.4586, 0.1286, 0.4642, 0.1106, 0.4548, 0.112, 0.444, 0.06093, 0.6573, 0.06475, 0.6518, 0.08338, 0.6612, 0.08202, 0.6715, 0.6666, 0.5534, 0.6666, 0.634, 0.647, 0.6388, 0.6042, 0.5628, 0.03854, 0.5923, 0.03749, 0.551, 0.09687, 0.5589, 0.09266, 0.5908, 0.03265, 0.5504, 0.03749, 0.551, 0.03854, 0.5923, 0.03265, 0.5939, 0.1061, 0.6633, 0.1038, 0.657, 0.1446, 0.6062, 0.1498, 0.6093, 0.6862, 0.6388, 0.6666, 0.634, 0.6666, 0.5534, 0.729, 0.5628, 0.1038, 0.657, 0.08338, 0.6612, 0.09266, 0.5908, 0.1446, 0.6062, 0.6666, 0.4722, 0.6666, 0.3908, 0.6851, 0.3861, 0.7288, 0.4628, 0.1551, 0.5249, 0.1563, 0.5667, 0.09687, 0.5589, 0.1012, 0.5263, 0.1611, 0.5674, 0.1563, 0.5667, 0.1551, 0.5249, 0.161, 0.5233, 0.08852, 0.4528, 0.09073, 0.4592, 0.04942, 0.511, 0.04414, 0.5079, 0.6481, 0.3861, 0.6666, 0.3908, 0.6666, 0.4722, 0.6044, 0.4628, 0.09073, 0.4592, 0.1106, 0.4548, 0.1012, 0.5263, 0.04942, 0.511, 0.4977, 0.7098, 0.5747, 0.7098, 0.6008, 0.7098, 0.5664, 0.7098, 0.4977, 0.7098, 0.429, 0.7098, 0.3947, 0.7098, 0.3603, 0.7098, 0.4977, 0.7098, 0.4977, 0.7098, 0.4634, 0.7098, 0.429, 0.7098, 0.4977, 0.7098, 0.5664, 0.7098, 0.5321, 0.7098, 0.4977, 0.7098, 0.5664, 0.7098, 0.6008, 0.7098, 0.6008, 0.9847, 0.5664, 0.9847, 0.3259, 0.7098, 0.3603, 0.7098, 0.3603, 0.9847, 0.3259, 0.9847, 0.3603, 0.7098, 0.3947, 0.7098, 0.3947, 0.9847, 0.3603, 0.9847, 0.3947, 0.7098, 0.429, 0.7098, 0.429, 0.9847, 0.3947, 0.9847, 0.429, 0.7098, 0.4634, 0.7098, 0.4634, 0.9847, 0.429, 0.9847, 0.4634, 0.7098, 0.4977, 0.7098, 0.4977, 0.9847, 0.4634, 0.9847, 0.4977, 0.7098, 0.5321, 0.7098, 0.5321, 0.9847, 0.4977, 0.9847, 0.5321, 0.7098, 0.5664, 0.7098, 0.5664, 0.9847, 0.5321, 0.9847, 0.4977, 0.9847, 0.5321, 0.9847, 0.5664, 0.9847, 0.6008, 0.9847, 0.4977, 0.9847, 0.3259, 0.9847, 0.3603, 0.9847, 0.3947, 0.9847, 0.4977, 0.9847, 0.3947, 0.9847, 0.429, 0.9847, 0.4634, 0.9847, 0.4977, 0.9847, 0.4634, 0.9847, 0.4977, 0.9847, 0.5321, 0.9847, 0.1964, 0.7092, 0.2685, 0.7092, 0.2929, 0.7092, 0.2607, 0.7092, 0.1964, 0.7092, 0.132, 0.7092, 0.09981, 0.7092, 0.06763, 0.7092, 0.1964, 0.7092, 0.1964, 0.7092, 0.1642, 0.7092, 0.132, 0.7092, 0.1964, 0.7092, 0.2607, 0.7092, 0.2285, 0.7092, 0.1964, 0.7092, 0.2607, 0.7092, 0.2929, 0.7092, 0.2929, 0.9667, 0.2607, 0.9667, 0.03545, 0.7092, 0.06763, 0.7092, 0.06763, 0.9667, 0.03545, 0.9667, 0.06763, 0.7092, 0.09981, 0.7092, 0.09981, 0.9667, 0.06763, 0.9667, 0.09981, 0.7092, 0.132, 0.7092, 0.132, 0.9667, 0.09981, 0.9667, 0.132, 0.7092, 0.1642, 0.7092, 0.1642, 0.9667, 0.132, 0.9667, 0.1642, 0.7092, 0.1964, 0.7092, 0.1964, 0.9667, 0.1642, 0.9667, 0.1964, 0.7092, 0.2285, 0.7092, 0.2285, 0.9667, 0.1964, 0.9667, 0.2285, 0.7092, 0.2607, 0.7092, 0.2607, 0.9667, 0.2285, 0.9667, 0.1964, 0.9667, 0.2285, 0.9667, 0.2607, 0.9667, 0.2929, 0.9667, 0.1964, 0.9667, 0.03545, 0.9667, 0.06763, 0.9667, 0.09981, 0.9667, 0.1964, 0.9667, 0.09981, 0.9667, 0.132, 0.9667, 0.1642, 0.9667, 0.1964, 0.9667, 0.1642, 0.9667, 0.1964, 0.9667, 0.2285, 0.9667, 0.2007, 0.07096, 0.1996, 0.09967, 0.1821, 0.09937, 0.1577, 0.0754, 0.1577, 0.0754, 0.1396, 0.03567, 0.2023, 0.03183, 0.2007, 0.07096, 0.2765, 0.1717, 0.2694, 0.1731, 0.2219, 0.1042, 0.217, 0.1007, 0.2428, 0.07888, 0.2876, 0.1441, 0.2026, 0.02531, 0.2023, 0.03183, 0.1396, 0.03567, 0.1369, 0.02838, 0.1073, 0.1391, 0.1183, 0.169, 0.07768, 0.1852, 0.3446, 0.1433, 0.2876, 0.1441, 0.2428, 0.07888, 0.3234, 0.0918, 0.3287, 0.08695, 0.3513, 0.1443, 0.2876, 0.1441, 0.3446, 0.1433, 0.3513, 0.1443, 0.3128, 0.1935, 0.3114, 0.1887, 0.06214, 0.3368, 0.2268, 0.3694, 0.1274, 0.3904, 0.1843, 0.2559, 0.2443, 0.3246, 0.2268, 0.3694, 0.1493, 0.2918, 0.2268, 0.3694, 0.2114, 0.4133, 0.1274, 0.3904, 0.06214, 0.3368, 0.08425, 0.2285, 0.1493, 0.2918, 0.08425, 0.2285, 0.1843, 0.2559, 0.1493, 0.2918, 0.2732, 0.3684, 0.2268, 0.3694, 0.2443, 0.3246, 0.2732, 0.3076, 0.2732, 0.4348, 0.2114, 0.4133, 0.2268, 0.3694, 0.2732, 0.3684, 0.1769, 0.1025, 0.1821, 0.09937, 0.1996, 0.09967, 0.1994, 0.1041, 0.2007, 0.07096, 0.2428, 0.07888, 0.217, 0.1007, 0.1996, 0.09967, 0.07454, 0.07862, 0.07042, 0.07341, 0.1369, 0.02838, 0.1396, 0.03567, 0.1577, 0.0754, 0.2428, 0.07888, 0.2007, 0.07096, 0.2023, 0.03183, 0.2642, 0.0412, 0.2642, 0.0412, 0.2677, 0.0342, 0.3287, 0.08695, 0.3234, 0.0918, 0.2428, 0.07888, 0.2026, 0.02531, 0.2677, 0.0342, 0.2642, 0.0412, 0.2023, 0.03183, 0.3114, 0.1887, 0.2765, 0.1717, 0.2876, 0.1441, 0.1073, 0.1391, 0.07768, 0.1852, 0.07507, 0.1935, 0.0372, 0.1287, 0.04414, 0.1293, 0.07454, 0.07862, 0.1577, 0.0754, 0.1073, 0.1391, 0.04414, 0.1293, 0.0372, 0.1287, 0.07042, 0.07341, 0.4843, 0.3368, 0.3196, 0.3694, 0.3971, 0.2918, 0.3621, 0.2559, 0.3971, 0.2918, 0.3196, 0.3694, 0.3022, 0.3246, 0.3196, 0.3694, 0.419, 0.3904, 0.335, 0.4133, 0.4843, 0.3368, 0.3971, 0.2918, 0.4622, 0.2285, 0.3971, 0.2918, 0.3621, 0.2559, 0.4622, 0.2285, 0.2732, 0.3684, 0.2732, 0.3076, 0.3022, 0.3246, 0.3196, 0.3694, 0.2732, 0.4348, 0.2732, 0.3684, 0.3196, 0.3694, 0.335, 0.4133, 0.2219, 0.1042, 0.1994, 0.1041, 0.1996, 0.09967, 0.217, 0.1007, 0.4843, 0.3368, 0.419, 0.3904, 0.3196, 0.3694, 0.06214, 0.3368, 0.1493, 0.2918, 0.2268, 0.3694, 0.1821, 0.09937, 0.1769, 0.1025, 0.1248, 0.1697, 0.1183, 0.169, 0.1073, 0.1391, 0.1577, 0.0754, 0.3128, 0.1935, 0.2694, 0.1731, 0.2765, 0.1717, 0.3114, 0.1887, 0.1248, 0.1697, 0.07507, 0.1935, 0.07768, 0.1852, 0.1183, 0.169])
me_plane012.materials.append(mat_material_001)
me_plane012.use_remesh_preserve_volume = False
me_plane012.use_remesh_preserve_attributes = False
me_plane012.use_mirror_vertex_groups = False
me_plane012.update()
me_plane012.normals_split_custom_set([tuple(v) for v in zip(*[iter([0.0, 0.6157, 0.788, 0.0, 0.6157, 0.788, 0.0, 0.6157, 0.788, 0.0, 0.6157, 0.788, 0.6414, 0.4545, 0.6181, 0.6414, 0.4545, 0.6181, 0.6414, 0.4545, 0.6181, -0.565, 0.8208, -0.0845, -0.565, 0.8208, -0.0845, -0.565, 0.8208, -0.0845, -0.006736, -0.9986, 0.05314, -0.006671, -0.9992, 0.03905, 0.008329, -0.9991, 0.04251, 0.0109, -0.9989, 0.046, -0.5275, -0.8482, 0.04707, -0.5259, -0.8498, 0.0354, -0.5201, -0.8529, 0.04445, -0.5142, -0.857, 0.03346, 0.6414, -0.4545, -0.6181, 0.6434, -0.4505, -0.619, 0.6352, -0.4597, -0.6207, -0.008928, 0.4242, -0.9055, 0.001674, 0.4282, -0.9037, 0.0, 0.4183, -0.9083, 0.0, 0.4183, -0.9083, 0.0, -0.4183, 0.9083, 0.0, -0.4183, 0.9083, 0.0, -0.4183, 0.9083, 0.0, -0.4183, 0.9083, 0.8655, -0.2095, 0.455, 0.8677, -0.208, 0.4514, 0.8655, -0.2095, 0.455, 0.8655, -0.2095, 0.455, 0.9381, 0.1409, -0.3165, 0.9307, 0.1521, -0.3326, 0.9378, 0.1453, -0.3154, 0.9378, 0.1453, -0.3154, -0.7335, 0.269, -0.6242, -0.7202, 0.2961, -0.6274, -0.7265, 0.2875, -0.6242, -0.7265, 0.2875, -0.6242, -0.9443, 0.1418, -0.2971, -0.9388, 0.1472, -0.3114, -0.9378, 0.1453, -0.3154, -0.9378, 0.1453, -0.3154, -0.8638, -0.2136, 0.4563, -0.8655, -0.2095, 0.455, -0.8655, -0.2095, 0.455, -0.8655, -0.2095, 0.455, 0.7199, 0.2851, -0.6328, 0.7257, 0.3056, -0.6164, 0.7265, 0.2875, -0.6242, 0.7265, 0.2875, -0.6242, 0.0, 0.999, -0.04437, 0.0, 0.999, -0.04437, 0.0, 0.999, -0.04437, 0.0, 0.999, -0.04437, 0.0, -0.6157, -0.788, 0.0, -0.6157, -0.788, 0.002065, -0.6222, -0.7829, -0.005359, -0.6209, -0.7839, -0.6414, 0.4545, 0.6181, -0.6414, 0.4545, 0.6181, -0.6414, 0.4545, 0.6181, 0.509, 0.8605, -0.02044, 0.509, 0.8605, -0.02044, 0.509, 0.8605, -0.02044, -0.6383, -0.4577, -0.6189, -0.6414, -0.4545, -0.6181, -0.6366, -0.4615, -0.6179, 0.5279, -0.8484, 0.0389, 0.5403, -0.8394, 0.05806, 0.5273, -0.848, 0.05357, 0.528, -0.8485, 0.03453, -0.509, 0.8605, -0.02044, -0.509, 0.8605, -0.02044, -0.509, 0.8605, -0.02044, 0.565, 0.8208, -0.08451, 0.565, 0.8208, -0.08451, 0.565, 0.8208, -0.08451, -0.08244, 0.9562, -0.2808, -0.08244, 0.9562, -0.2808, -0.08244, 0.9562, -0.2808, -0.2211, 0.9562, -0.1916, -0.2211, 0.9562, -0.1916, -0.2211, 0.9562, -0.1916, -0.2896, 0.9562, -0.04164, -0.2896, 0.9562, -0.04164, -0.2896, 0.9562, -0.04164, -0.2662, 0.9562, 0.1216, -0.2662, 0.9562, 0.1216, -0.2662, 0.9562, 0.1216, -0.1582, 0.9562, 0.2462, -0.1582, 0.9562, 0.2462, -0.1582, 0.9562, 0.2462, 0.0, 0.9562, 0.2926, 0.0, 0.9562, 0.2926, 0.0, 0.9562, 0.2926, 0.1582, 0.9562, 0.2462, 0.1582, 0.9562, 0.2462, 0.1582, 0.9562, 0.2462, 0.2662, 0.9562, 0.1216, 0.2662, 0.9562, 0.1216, 0.2662, 0.9562, 0.1216, 0.2896, 0.9562, -0.04164, 0.2896, 0.9562, -0.04164, 0.2896, 0.9562, -0.04164, 0.2211, 0.9562, -0.1916, 0.2211, 0.9562, -0.1916, 0.2211, 0.9562, -0.1916, 0.08244, 0.9562, -0.2808, 0.08244, 0.9562, -0.2808, 0.08244, 0.9562, -0.2808, -0.2166, 0.6393, -0.7378, -0.2166, 0.6393, -0.7378, -0.2166, 0.6393, -0.7378, -0.2166, 0.6393, -0.7378, -0.5811, 0.6393, -0.5036, -0.5811, 0.6393, -0.5036, -0.5811, 0.6393, -0.5036, -0.5811, 0.6393, -0.5036, -0.7611, 0.6393, -0.1094, -0.7611, 0.6393, -0.1094, -0.7611, 0.6393, -0.1094, -0.7611, 0.6393, -0.1094, -0.6995, 0.6393, 0.3194, -0.6995, 0.6393, 0.3194, -0.6995, 0.6393, 0.3194, -0.6995, 0.6393, 0.3194, -0.4157, 0.6393, 0.6469, -0.4157, 0.6393, 0.6469, -0.4157, 0.6393, 0.6469, -0.4157, 0.6393, 0.6469, 0.0, 0.6393, 0.7689, 0.0, 0.6393, 0.7689, 0.0, 0.6393, 0.7689, 0.0, 0.6393, 0.7689, 0.4157, 0.6393, 0.6469, 0.4157, 0.6393, 0.6469, 0.4157, 0.6393, 0.6469, 0.4157, 0.6393, 0.6469, 0.6995, 0.6393, 0.3194, 0.6995, 0.6393, 0.3194, 0.6995, 0.6393, 0.3194, 0.6995, 0.6393, 0.3194, 0.7611, 0.6393, -0.1094, 0.7611, 0.6393, -0.1094, 0.7611, 0.6393, -0.1094, 0.7611, 0.6393, -0.1094, 0.5811, 0.6393, -0.5036, 0.5811, 0.6393, -0.5036, 0.5811, 0.6393, -0.5036, 0.5811, 0.6393, -0.5036, 0.2166, 0.6393, -0.7378, 0.2166, 0.6393, -0.7378, 0.2166, 0.6393, -0.7378, 0.2166, 0.6393, -0.7378, -0.2482, 0.4731, -0.8453, -0.2482, 0.4731, -0.8453, -0.2482, 0.4731, -0.8453, -0.2482, 0.4731, -0.8453, -0.7487, 0.1367, -0.6487, -0.7487, 0.1367, -0.6487, -0.7487, 0.1367, -0.6487, -0.8118, 0.04387, -0.5823, -0.9805, 0.1367, -0.141, -0.9805, 0.1367, -0.141, -0.9805, 0.1367, -0.141, -0.9805, 0.1367, -0.141, -0.5465, 0.8317, 0.09841, -0.5486, 0.8309, 0.09294, -0.5466, 0.8316, 0.09814, -0.5447, 0.8324, 0.1027, -0.5356, 0.1367, 0.8334, -0.5356, 0.1367, 0.8334, -0.5356, 0.1367, 0.8334, -0.4608, 0.04383, 0.8864, 0.0, 0.1367, 0.9906, 0.0, 0.1367, 0.9906, 0.0, 0.1367, 0.9906, 0.0, 0.1367, 0.9906, 0.5989, 0.2295, 0.7672, 0.5356, 0.1367, 0.8334, 0.5356, 0.1367, 0.8334, 0.5356, 0.1367, 0.8334, 0.5466, 0.8316, 0.09814, 0.5425, 0.8338, 0.1017, 0.5466, 0.8316, 0.09814, 0.5505, 0.8295, 0.09481, 0.9805, 0.1367, -0.141, 0.9805, 0.1367, -0.141, 0.9805, 0.1367, -0.141, 0.9805, 0.1367, -0.141, 0.6742, 0.2295, -0.702, 0.7487, 0.1367, -0.6487, 0.7487, 0.1367, -0.6487, 0.7487, 0.1367, -0.6487, 0.2482, 0.473, -0.8453, 0.2482, 0.473, -0.8453, 0.2482, 0.473, -0.8453, 0.2482, 0.473, -0.8453, -0.2581, -0.4013, -0.8788, -0.1797, -0.3121, -0.9329, -0.2581, -0.4013, -0.8788, -0.2581, -0.4013, -0.8788, -0.8205, -0.01337, -0.5715, -0.8205, -0.01337, -0.5715, -0.8205, -0.01337, -0.5715, -0.8205, -0.01337, -0.5715, -0.9066, -0.4013, -0.1304, -0.9066, -0.4013, -0.1304, -0.9066, -0.4013, -0.1304, -0.9066, -0.4013, -0.1304, -0.8332, -0.4013, 0.3805, -0.8978, -0.3121, 0.3106, -0.8332, -0.4013, 0.3805, -0.8332, -0.4013, 0.3805, -0.6221, 0.08578, 0.7782, -0.6221, 0.08578, 0.7782, -0.6221, 0.08578, 0.7782, -0.6221, 0.08578, 0.7782, 0.0, -0.4013, 0.9159, 0.0, -0.4013, 0.9159, 0.0, -0.4013, 0.9159, 0.0, -0.4013, 0.9159, 0.6221, 0.08578, 0.7782, 0.6221, 0.08578, 0.7782, 0.6221, 0.08578, 0.7782, 0.6221, 0.08578, 0.7782, 0.8332, -0.4013, 0.3805, 0.8332, -0.4013, 0.3805, 0.755, -0.4899, 0.4358, 0.8332, -0.4013, 0.3805, 0.9066, -0.4013, -0.1304, 0.9066, -0.4013, -0.1304, 0.9066, -0.4013, -0.1304, 0.9066, -0.4013, -0.1304, 0.8205, -0.01337, -0.5715, 0.8205, -0.01337, -0.5715, 0.8205, -0.01337, -0.5715, 0.8205, -0.01337, -0.5715, 0.2581, -0.4013, -0.8788, 0.2581, -0.4013, -0.8788, 0.3239, -0.4899, -0.8093, 0.2581, -0.4013, -0.8788, -0.02928, -0.9946, -0.0997, -0.02928, -0.9946, -0.0997, -0.02928, -0.9946, -0.0997, -0.07853, -0.9946, -0.06805, -0.07853, -0.9946, -0.06805, -0.07853, -0.9946, -0.06805, -0.1029, -0.9946, -0.01479, -0.1029, -0.9946, -0.01479, -0.1029, -0.9946, -0.01479, -0.09452, -0.9946, 0.04317, -0.09452, -0.9946, 0.04317, -0.09452, -0.9946, 0.04317, -0.05618, -0.9946, 0.08741, -0.05618, -0.9946, 0.08741, -0.05618, -0.9946, 0.08741, 0.0, -0.9946, 0.1039, 0.0, -0.9946, 0.1039, 0.0, -0.9946, 0.1039, 0.05618, -0.9946, 0.08741, 0.05618, -0.9946, 0.08741, 0.05618, -0.9946, 0.08741, 0.09452, -0.9946, 0.04317, 0.09452, -0.9946, 0.04317, 0.09452, -0.9946, 0.04317, 0.1029, -0.9946, -0.01479, 0.1029, -0.9946, -0.01479, 0.1029, -0.9946, -0.01479, 0.07853, -0.9946, -0.06805, 0.07853, -0.9946, -0.06805, 0.07853, -0.9946, -0.06805, 0.02928, -0.9946, -0.0997, 0.02928, -0.9946, -0.0997, 0.02928, -0.9946, -0.0997, -0.3033, 0.9159, -0.2628, -0.3044, 0.8711, -0.3853, -0.3033, 0.9159, -0.2628, -0.3033, 0.9159, -0.2628, 0.7643, -0.1533, -0.6263, 0.6859, -0.1072, -0.7198, 0.6859, -0.1072, -0.7198, 0.6859, -0.1072, -0.7198, 0.3033, -0.9159, 0.2628, 0.3033, -0.9159, 0.2628, 0.3033, -0.9159, 0.2628, 0.3033, -0.9159, 0.2628, -0.6149, -0.1072, 0.7813, -0.6149, -0.1072, 0.7813, -0.6149, -0.1072, 0.7813, -0.6149, -0.1072, 0.7813, -0.217, 0.9159, 0.3376, -0.3381, 0.8711, 0.3561, -0.217, 0.9159, 0.3376, -0.217, 0.9159, 0.3376, -0.7287, -0.1533, -0.6674, -0.8101, -0.1072, -0.5764, -0.8101, -0.1072, -0.5764, -0.8101, -0.1072, -0.5764, 0.217, -0.9159, -0.3376, 0.217, -0.9159, -0.3376, 0.217, -0.9159, -0.3376, 0.217, -0.9159, -0.3376, 0.8609, -0.1072, 0.4974, 0.8609, -0.1072, 0.4974, 0.8609, -0.1072, 0.4974, 0.8609, -0.1072, 0.4974, 0.09218, 0.9451, 0.3134, 0.217, 0.9159, 0.3376, 0.217, 0.9159, 0.3376, 0.217, 0.9159, 0.3376, -0.8609, -0.1072, 0.4974, -0.8609, -0.1072, 0.4974, -0.8609, -0.1072, 0.4974, -0.8609, -0.1072, 0.4974, -0.217, -0.9159, -0.3376, -0.217, -0.9159, -0.3376, -0.217, -0.9159, -0.3376, -0.217, -0.9159, -0.3376, 0.8101, -0.1072, -0.5764, 0.8776, -0.05929, -0.4757, 0.8101, -0.1072, -0.5764, 0.8101, -0.1072, -0.5764, 0.2971, 0.9451, -0.1358, 0.3033, 0.9159, -0.2628, 0.3033, 0.9159, -0.2628, 0.3033, 0.9159, -0.2628, 0.6149, -0.1072, 0.7813, 0.6149, -0.1072, 0.7813, 0.6149, -0.1072, 0.7813, 0.6149, -0.1072, 0.7813, -0.3033, -0.9159, 0.2628, -0.3033, -0.9159, 0.2628, -0.3033, -0.9159, 0.2628, -0.3033, -0.9159, 0.2628, -0.6859, -0.1072, -0.7198, -0.5957, -0.0593, -0.801, -0.6859, -0.1072, -0.7198, -0.6859, -0.1072, -0.7198, -0.7757, 0.1262, -0.6183, -0.7757, 0.1262, -0.6183, -0.7757, 0.1262, -0.6183, -0.7757, 0.1262, -0.6183, 0.9863, 0.1467, -0.07565, 0.9863, 0.1467, -0.07565, 0.9863, 0.1467, -0.07565, 0.9863, 0.1467, -0.07565, 0.7459, -0.3, 0.5946, 0.7459, -0.3, 0.5946, 0.7459, -0.3, 0.5946, 0.7459, -0.3, 0.5946, -0.9674, -0.2533, -0.002792, -0.9674, -0.2533, -0.002792, -0.9674, -0.2533, -0.002792, -0.9674, -0.2533, -0.002792, -0.4837, 0.5485, 0.682, -0.4837, 0.5485, 0.682, -0.4837, 0.5485, 0.682, -0.4837, 0.5485, 0.682, -0.8448, -0.224, -0.4859, -0.8448, -0.224, -0.4859, -0.8448, -0.224, -0.4859, -0.8448, -0.224, -0.4859, 0.4503, -0.6277, -0.635, 0.4503, -0.6277, -0.635, 0.4503, -0.6277, -0.635, 0.4503, -0.6277, -0.635, 0.9099, 0.04901, 0.4119, 0.9099, 0.04901, 0.4119, 0.9099, 0.04901, 0.4119, 0.9099, 0.04901, 0.4119, 0.4837, 0.5485, 0.682, 0.4837, 0.5485, 0.682, 0.4837, 0.5485, 0.682, 0.4837, 0.5485, 0.682, -0.9099, 0.04901, 0.4119, -0.9099, 0.04901, 0.4119, -0.9099, 0.04901, 0.4119, -0.9099, 0.04901, 0.4119, -0.4503, -0.6277, -0.635, -0.4503, -0.6277, -0.635, -0.4503, -0.6277, -0.635, -0.4503, -0.6277, -0.635, 0.8448, -0.224, -0.4859, 0.8448, -0.224, -0.4859, 0.8448, -0.224, -0.4859, 0.8448, -0.224, -0.4859, 0.7757, 0.1262, -0.6183, 0.7757, 0.1262, -0.6183, 0.7757, 0.1262, -0.6183, 0.7757, 0.1262, -0.6183, 0.9674, -0.2533, -0.002792, 0.9674, -0.2533, -0.002792, 0.9674, -0.2533, -0.002792, 0.9674, -0.2533, -0.002792, -0.746, -0.3, 0.5946, -0.746, -0.3, 0.5946, -0.746, -0.3, 0.5946, -0.746, -0.3, 0.5946, -0.9863, 0.1467, -0.07563, -0.9863, 0.1467, -0.07563, -0.9863, 0.1467, -0.07563, -0.9863, 0.1467, -0.07563, -0.02469, 0.9997, 0.007578, -0.02469, 0.9997, 0.007578, -0.02469, 0.9997, 0.007578, -0.02276, 0.9997, 0.002303, -0.7777, 0.4517, -0.4372, -0.7777, 0.4517, -0.4372, -0.7741, 0.4556, -0.4394, -0.7777, 0.4517, -0.4372, -0.2009, -0.9774, 0.06598, -0.1913, -0.9622, 0.1939, -0.2012, -0.9773, 0.06602, -0.1969, -0.9784, 0.06333, 0.8645, -0.2693, 0.4244, 0.7818, -0.3563, 0.5117, 0.779, -0.3621, 0.5119, 0.7817, -0.3565, 0.5117, 0.02508, 0.9997, 0.007698, 0.02508, 0.9997, 0.007698, 0.02508, 0.9997, 0.007698, 0.02659, 0.9996, 0.002009, -0.785, -0.3589, 0.5049, -0.6856, -0.4384, 0.5812, -0.7858, -0.3546, 0.5067, -0.785, -0.3589, 0.5049, 0.1678, -0.9841, -0.0573, 0.2031, -0.9769, 0.0667, 0.2031, -0.9769, 0.0667, 0.1976, -0.978, 0.06648, 0.7807, 0.4536, -0.4299, 0.7807, 0.4536, -0.4299, 0.7835, 0.4521, -0.4263, 0.7807, 0.4536, -0.4299, -0.03769, 0.991, -0.1284, -0.03769, 0.991, -0.1284, -0.03769, 0.991, -0.1284, -0.03769, 0.991, -0.1284, 0.03769, 0.991, -0.1284, 0.03769, 0.991, -0.1284, 0.03769, 0.991, -0.1284, 0.03769, 0.991, -0.1284, 0.9924, 0.1232, -0.00264, 0.9941, 0.04095, -0.1007, 0.9924, 0.1232, -0.00264, 0.9924, 0.1232, -0.00264, -0.08579, -0.9961, -0.01804, 0.02535, -0.9959, -0.08633, 0.02535, -0.9959, -0.08633, 0.02535, -0.9959, -0.08633, -0.02535, -0.9959, -0.08633, -0.1212, -0.9775, -0.1728, -0.02535, -0.9959, -0.08633, -0.02535, -0.9959, -0.08633, -0.9747, 0.2013, 0.09731, -0.9924, 0.1233, -0.002641, -0.9924, 0.1233, -0.002641, -0.9924, 0.1233, -0.002641, -0.563, 0.8265, 0.003375, -0.4368, 0.8356, 0.3331, -0.4368, 0.8356, 0.3331, -0.7046, 0.7092, 0.0234, -0.8808, 0.4517, -0.1421, -0.8808, 0.4517, -0.1421, -0.7255, 0.6878, 0.02547, -0.8205, 0.4868, 0.2999, -0.8205, 0.4868, 0.2999, -0.4371, 0.8931, 0.1063, -0.196, 0.9706, -0.1398, -0.196, 0.9706, -0.1398, -0.4508, 0.8904, 0.06347, -0.4079, 0.867, -0.2863, -0.4079, 0.867, -0.2863, -0.4305, 0.9011, 0.05167, -0.1025, 0.9827, 0.154, -0.1025, 0.9827, 0.154, 0.2323, 0.1114, 0.9662, 0.2323, 0.1114, 0.9662, 0.2323, 0.1114, 0.9662, 0.2323, 0.1114, 0.9662, -0.7038, -0.468, 0.5345, -0.7038, -0.468, 0.5345, -0.7038, -0.468, 0.5345, -0.7038, -0.468, 0.5345, -0.8047, -0.5, -0.3201, -0.8047, -0.5, -0.3201, -0.8047, -0.5, -0.3201, -0.8047, -0.5, -0.3201, 0.2862, 0.2173, -0.9332, 0.2862, 0.2173, -0.9332, 0.2862, 0.2173, -0.9332, 0.2862, 0.2173, -0.9332, 0.7546, 0.4964, -0.4291, 0.7546, 0.4964, -0.4291, 0.7546, 0.4964, -0.4291, 0.7546, 0.4964, -0.4291, 0.816, 0.509, 0.274, 0.816, 0.509, 0.274, 0.816, 0.509, 0.274, 0.816, 0.509, 0.274, 0.4809, -0.8487, -0.22, 0.4809, -0.8487, -0.22, 0.4809, -0.8487, -0.22, 0.7423, -0.6363, -0.21, 0.7423, -0.6363, -0.21, 0.7423, -0.6363, -0.21, 0.7853, -0.6135, 0.08277, 0.7853, -0.6135, 0.08277, 0.7853, -0.6135, 0.08277, 0.4636, -0.8701, 0.1672, 0.4636, -0.8701, 0.1672, 0.4636, -0.8701, 0.1672, 0.3305, -0.9407, 0.07666, 0.3305, -0.9407, 0.07666, 0.3305, -0.9407, 0.07666, 0.2695, -0.9565, -0.1119, 0.2695, -0.9565, -0.1119, 0.2695, -0.9565, -0.1119, 0.5629, 0.8265, 0.003362, 0.4368, 0.8356, 0.3331, 0.4368, 0.8356, 0.3331, 0.7047, 0.7092, 0.02345, 0.8808, 0.4517, -0.1421, 0.8808, 0.4517, -0.1421, 0.7255, 0.6878, 0.0255, 0.8205, 0.4867, 0.2999, 0.8205, 0.4867, 0.2999, 0.4372, 0.8931, 0.1063, 0.196, 0.9706, -0.1398, 0.196, 0.9706, -0.1398, 0.4509, 0.8903, 0.06346, 0.4079, 0.867, -0.2863, 0.4079, 0.867, -0.2863, 0.4305, 0.9011, 0.05162, 0.1025, 0.9827, 0.154, 0.1025, 0.9827, 0.154, -0.2323, 0.1114, 0.9662, -0.2323, 0.1114, 0.9662, -0.2323, 0.1114, 0.9662, -0.2323, 0.1114, 0.9662, 0.7038, -0.468, 0.5345, 0.7038, -0.468, 0.5345, 0.7038, -0.468, 0.5345, 0.7038, -0.468, 0.5345, 0.8047, -0.5, -0.3201, 0.8047, -0.5, -0.3201, 0.8047, -0.5, -0.3201, 0.8047, -0.5, -0.3201, -0.2861, 0.2173, -0.9332, -0.2861, 0.2173, -0.9332, -0.2861, 0.2173, -0.9332, -0.2861, 0.2173, -0.9332, -0.7546, 0.4964, -0.4291, -0.7546, 0.4964, -0.4291, -0.7546, 0.4964, -0.4291, -0.7546, 0.4964, -0.4291, -0.816, 0.509, 0.274, -0.816, 0.509, 0.274, -0.816, 0.509, 0.274, -0.816, 0.509, 0.274, -0.4809, -0.8487, -0.22, -0.4809, -0.8487, -0.22, -0.4809, -0.8487, -0.22, -0.7423, -0.6363, -0.21, -0.7423, -0.6363, -0.21, -0.7423, -0.6363, -0.21, -0.7853, -0.6135, 0.08277, -0.7853, -0.6135, 0.08277, -0.7853, -0.6135, 0.08277, -0.4636, -0.8701, 0.1672, -0.4636, -0.8701, 0.1672, -0.4636, -0.8701, 0.1672, -0.3305, -0.9407, 0.07666, -0.3305, -0.9407, 0.07666, -0.3305, -0.9407, 0.07666, -0.2695, -0.9565, -0.1119, -0.2695, -0.9565, -0.1119, -0.2695, -0.9565, -0.1119, -0.6771, 0.7359, -0.001173, -0.7186, 0.695, 0.02432, -0.6914, 0.7224, 0.006627, -0.6501, 0.7249, 0.2277, 0.6757, 0.7372, -0.002707, 0.686, 0.7275, -0.007456, 0.686, 0.7275, -0.007456, 0.6015, 0.7697, -0.2138, -0.5846, -0.6327, 0.5079, -0.6138, -0.6306, 0.475, -0.6022, -0.6929, 0.3966, -0.5822, -0.646, 0.4937, 0.5982, -0.6398, -0.4825, 0.5982, -0.6398, -0.4825, 0.5982, -0.6398, -0.4825, 0.5982, -0.6398, -0.4825, 0.908, 0.001528, -0.419, 0.9023, 0.002998, -0.4311, 0.8995, 0.03935, -0.4351, 0.9185, 0.01258, -0.3952, 0.02065, -0.00555, -0.9998, -0.02972, 6.374e-05, -0.9996, -0.04069, 0.005554, -0.9992, -0.006525, 0.03418, -0.9994, -0.9035, -0.005244, -0.4286, -0.9084, 4.816e-05, -0.418, -0.9541, 0.2935, 0.0589, -0.8786, 0.2166, -0.4255, -0.9063, 0.0, 0.4226, -0.9063, 0.0, 0.4226, -0.9063, 0.0, 0.4226, -0.9063, 0.0, 0.4226, 0.0, 0.0, 1.0, 0.0, 0.0, 1.0, 0.0, 0.0, 1.0, 0.0, 0.0, 1.0, 0.9063, 0.0, 0.4226, 0.9063, 0.0, 0.4226, 0.9897, 0.0401, -0.1377, 0.8573, 0.207, 0.4713, 0.6917, 0.722, 0.01723, 0.7688, 0.6146, -0.1768, 0.6873, 0.7264, -0.002771, 0.7044, 0.7083, 0.04569, -0.6903, 0.7232, -0.02113, -0.8017, 0.5845, 0.1254, -0.686, 0.7275, -0.007456, -0.686, 0.7275, -0.007456, 0.6681, -0.7439, -0.01513, 0.3897, -0.8012, -0.454, 0.6928, -0.7211, -0.001069, 0.6778, -0.7292, 0.09432, -0.6667, -0.7451, 0.01899, -0.2507, -0.9306, 0.2666, -0.686, -0.7275, 0.007456, -0.686, -0.7275, 0.007456, 0.005493, -0.03436, -0.9994, -0.04015, 0.008625, -0.9992, 0.01484, 0.02575, -0.9996, 0.01509, 0.01515, -0.9998, 0.0, 0.0, 1.0, 0.0, 0.0, 1.0, 0.0, 0.0, 1.0, 0.0, 0.0, 1.0, 0.5982, 0.6398, 0.4825, 0.5982, 0.6398, 0.4825, 0.5982, 0.6398, 0.4825, 0.5982, 0.6398, 0.4825, 0.686, -0.7275, 0.007456, 0.7769, -0.4418, -0.4486, 0.679, -0.7333, 0.03454, 0.686, -0.7275, 0.007456, -0.9712, -0.07207, 0.2272, -0.5864, -0.3573, 0.7269, -0.9063, 0.0, 0.4226, -0.9063, 0.0, 0.4226, 0.9063, 0.0, 0.4226, 0.9063, 0.0, 0.4226, 0.9063, 0.0, 0.4226, 0.9063, 0.0, 0.4226, -0.5982, 0.6398, 0.4825, -0.5982, 0.6398, 0.4825, -0.5982, 0.6398, 0.4825, -0.5982, 0.6398, 0.4825, -0.5982, -0.6398, -0.4825, -0.5982, -0.6398, -0.4825, -0.5982, -0.6398, -0.4825, -0.5982, -0.6398, -0.4825, -0.6201, 0.5984, -0.5074, -0.6101, 0.6208, -0.4923, -0.6355, 0.609, -0.4745, -0.6053, 0.639, -0.4745, -0.6886, -0.7252, 0.004131, -0.5889, -0.6175, 0.5214, -0.6804, -0.7322, -0.03069, -0.6127, -0.7903, -0.00354, 0.9603, -0.1205, -0.2515, 0.6783, -0.5101, -0.5289, 0.9071, 0.006047, -0.4208, 0.9053, 0.006662, -0.4247, -0.8903, -0.008173, -0.4552, -0.9117, -0.03745, -0.4092, -0.9044, 0.007241, -0.4267, -0.9027, 0.002926, -0.4303, 0.5776, 0.6551, -0.4871, 0.5935, 0.6478, -0.4777, 0.634, 0.5967, -0.4919, 0.6124, 0.6298, -0.4778, 0.6258, -0.6402, 0.4456, 0.5963, -0.6232, 0.506, 0.533, -0.7014, 0.4732, 0.6121, -0.6346, 0.4718, 0.0, 0.0, 1.0, 0.0, 0.0, 1.0, 0.0, 0.0, 1.0, 0.0, 0.0, 1.0, -9.48e-07, 0.0, 1.0, -9.48e-07, 0.0, 1.0, -9.48e-07, 0.0, 1.0, -9.48e-07, 0.0, 1.0, 1.896e-06, 0.0, 1.0, 1.896e-06, 0.0, 1.0, 1.896e-06, 0.0, 1.0, 1.896e-06, 0.0, 1.0, -9.48e-07, 0.0, 1.0, -9.48e-07, 0.0, 1.0, -9.48e-07, 0.0, 1.0, -9.48e-07, 0.0, 1.0, 0.9239, -0.3826, 0.0, 0.9239, -0.3826, 0.0, 0.9239, -0.3826, 0.0, 0.9239, -0.3826, 0.0, 0.3826, -0.9239, 0.0, 0.3826, -0.9239, 0.0, 0.3826, -0.9239, 0.0, 0.3826, -0.9239, 0.0, -0.3826, -0.9239, 0.0, -0.3826, -0.9239, 0.0, -0.3826, -0.9239, 0.0, -0.3826, -0.9239, 0.0, -0.9239, -0.3827, 0.0, -0.9239, -0.3827, 0.0, -0.9239, -0.3827, 0.0, -0.9239, -0.3827, 0.0, -0.9239, 0.3827, 0.0, -0.9239, 0.3827, 0.0, -0.9239, 0.3827, 0.0, -0.9239, 0.3827, 0.0, -0.3826, 0.9239, 0.0, -0.3826, 0.9239, 0.0, -0.3826, 0.9239, 0.0, -0.3826, 0.9239, 0.0, 0.3826, 0.9239, 0.0, 0.3826, 0.9239, 0.0, 0.3826, 0.9239, 0.0, 0.3826, 0.9239, 0.0, 0.9239, 0.3826, 0.0, 0.9239, 0.3826, 0.0, 0.9239, 0.3826, 0.0, 0.9239, 0.3826, 0.0, 1.896e-06, 0.0, -1.0, 1.896e-06, 0.0, -1.0, 1.896e-06, 0.0, -1.0, 1.896e-06, 0.0, -1.0, 0.0, 0.0, -1.0, 0.0, 0.0, -1.0, 0.0, 0.0, -1.0, 0.0, 0.0, -1.0, -1.896e-06, 0.0, -1.0, -1.896e-06, 0.0, -1.0, -1.896e-06, 0.0, -1.0, -1.896e-06, 0.0, -1.0, 0.0, 0.0, -1.0, 0.0, 0.0, -1.0, 0.0, 0.0, -1.0, 0.0, 0.0, -1.0, 0.0, 0.0, 1.0, 0.0, 0.0, 1.0, 0.0, 0.0, 1.0, 0.0, 0.0, 1.0, -9.48e-07, 0.0, 1.0, -9.48e-07, 0.0, 1.0, -9.48e-07, 0.0, 1.0, -9.48e-07, 0.0, 1.0, 1.896e-06, 0.0, 1.0, 1.896e-06, 0.0, 1.0, 1.896e-06, 0.0, 1.0, 1.896e-06, 0.0, 1.0, -9.479e-07, 0.0, 1.0, -9.479e-07, 0.0, 1.0, -9.479e-07, 0.0, 1.0, -9.479e-07, 0.0, 1.0, 0.9239, -0.3827, 0.0, 0.9239, -0.3827, 0.0, 0.9239, -0.3827, 0.0, 0.9239, -0.3827, 0.0, 0.3826, -0.9239, 0.0, 0.3826, -0.9239, 0.0, 0.3826, -0.9239, 0.0, 0.3826, -0.9239, 0.0, -0.3826, -0.9239, 0.0, -0.3826, -0.9239, 0.0, -0.3826, -0.9239, 0.0, -0.3826, -0.9239, 0.0, -0.9239, -0.3827, 0.0, -0.9239, -0.3827, 0.0, -0.9239, -0.3827, 0.0, -0.9239, -0.3827, 0.0, -0.9239, 0.3827, 0.0, -0.9239, 0.3827, 0.0, -0.9239, 0.3827, 0.0, -0.9239, 0.3827, 0.0, -0.3826, 0.9239, 0.0, -0.3826, 0.9239, 0.0, -0.3826, 0.9239, 0.0, -0.3826, 0.9239, 0.0, 0.3826, 0.9239, 0.0, 0.3826, 0.9239, 0.0, 0.3826, 0.9239, 0.0, 0.3826, 0.9239, 0.0, 0.9239, 0.3827, 0.0, 0.9239, 0.3827, 0.0, 0.9239, 0.3827, 0.0, 0.9239, 0.3827, 0.0, 1.896e-06, 0.0, -1.0, 1.896e-06, 0.0, -1.0, 1.896e-06, 0.0, -1.0, 1.896e-06, 0.0, -1.0, 0.0, 0.0, -1.0, 0.0, 0.0, -1.0, 0.0, 0.0, -1.0, 0.0, 0.0, -1.0, -1.896e-06, 0.0, -1.0, -1.896e-06, 0.0, -1.0, -1.896e-06, 0.0, -1.0, -1.896e-06, 0.0, -1.0, 0.0, 0.0, -1.0, 0.0, 0.0, -1.0, 0.0, 0.0, -1.0, 0.0, 0.0, -1.0, -0.4572, -0.7525, -0.474, -0.4572, -0.7525, -0.474, -0.4572, -0.7525, -0.474, -0.4572, -0.7525, -0.474, -0.2351, -0.7858, 0.572, -0.2351, -0.7858, 0.572, -0.2351, -0.7858, 0.572, -0.2351, -0.7858, 0.572, 0.2754, -0.8803, -0.3862, 0.2754, -0.8803, -0.3862, 0.2754, -0.8803, -0.3862, 0.2754, -0.8803, -0.3862, 0.2754, -0.8803, -0.3862, 0.2754, -0.8803, -0.3862, -0.2174, 0.0, -0.9761, -0.2174, 0.0, -0.9761, -0.2174, 0.0, -0.9761, -0.2174, 0.0, -0.9761, -0.3496, -0.7898, -0.5039, -0.3496, -0.7898, -0.5039, -0.3496, -0.7898, -0.5039, -0.316, -0.9444, 0.09046, -0.316, -0.9444, 0.09046, -0.316, -0.9444, 0.09046, -0.316, -0.9444, 0.09046, -0.3147, -0.9448, 0.09161, -0.316, -0.9444, 0.09046, -0.131, -0.9897, -0.05839, -0.131, -0.9897, -0.05839, -0.131, -0.9897, -0.05839, -0.131, -0.9897, -0.05839, -0.131, -0.9897, -0.05839, -0.4965, 0.7388, -0.4557, -0.4964, 0.738, -0.4572, -0.4984, 0.7369, -0.4567, 0.4457, 0.7639, 0.4667, 0.4457, 0.7639, 0.4667, 0.4443, 0.7648, 0.4665, 0.4457, 0.7639, 0.4667, -0.4939, 0.7346, -0.4652, -0.4951, 0.7346, -0.4639, -0.4965, 0.7352, -0.4616, -0.346, 0.9255, 0.1542, -0.346, 0.9255, 0.1542, -0.346, 0.9255, 0.1542, 0.3695, 0.7614, 0.5326, 0.3695, 0.7614, 0.5326, 0.3695, 0.7614, 0.5326, 0.2763, 0.6467, 0.7109, 0.2751, 0.6463, 0.7118, 0.2763, 0.6467, 0.7109, 0.2763, 0.6467, 0.7109, 0.0983, 0.6907, -0.7164, 0.0983, 0.6907, -0.7164, 0.09923, 0.6917, -0.7153, 0.0983, 0.6907, -0.7164, -1.175e-06, 0.0, 1.0, -1.175e-06, 0.0, 1.0, -1.175e-06, 0.0, 1.0, -1.175e-06, 0.0, 1.0, 0.4572, -0.7525, -0.474, 0.4572, -0.7525, -0.474, 0.4572, -0.7525, -0.474, 0.4572, -0.7525, -0.474, 0.3352, -0.9371, 0.09689, 0.3356, -0.9372, 0.09524, 0.3352, -0.9371, 0.09689, 0.3352, -0.9371, 0.09689, 0.3352, -0.9371, 0.09689, 0.2351, -0.7858, 0.572, 0.2351, -0.7858, 0.572, 0.2351, -0.7858, 0.572, 0.2351, -0.7858, 0.572, -0.3352, -0.9371, 0.09689, -0.3352, -0.9371, 0.09689, -0.3339, -0.9377, 0.09589, -0.3352, -0.9371, 0.09689, -0.3352, -0.9371, 0.09689, 0.2174, 0.0, -0.9761, 0.2174, 0.0, -0.9761, 0.2174, 0.0, -0.9761, 0.2174, 0.0, -0.9761, 0.3496, -0.7898, -0.5039, 0.3496, -0.7898, -0.5039, 0.3496, -0.7898, -0.5039, 0.131, -0.9897, -0.05839, 0.131, -0.9897, -0.05839, 0.131, -0.9897, -0.05839, 0.131, -0.9897, -0.05839, 0.131, -0.9897, -0.05839, 0.316, -0.9444, 0.09046, 0.316, -0.9444, 0.09046, 0.316, -0.9444, 0.09046, 0.316, -0.9444, 0.09046, 0.316, -0.9444, 0.09046, 0.3143, -0.945, 0.09069, 0.325, 0.944, 0.05733, 0.3252, 0.9438, 0.05899, 0.325, 0.944, 0.05733, -0.4457, 0.7639, 0.4667, -0.4457, 0.7639, 0.4667, -0.4469, 0.7628, 0.4673, -0.4457, 0.7639, 0.4667, 0.4965, 0.7342, -0.4632, 0.4942, 0.7337, -0.4664, 0.4951, 0.7346, -0.4639, 0.346, 0.9255, 0.1542, 0.346, 0.9255, 0.1542, 0.346, 0.9255, 0.1542, -0.3695, 0.7614, 0.5326, -0.3695, 0.7614, 0.5326, -0.3695, 0.7614, 0.5326, -0.2763, 0.6467, 0.7109, -0.2763, 0.6467, 0.7109, -0.2763, 0.6467, 0.7109, -0.2777, 0.6468, 0.7103, -0.0983, 0.6907, -0.7164, -0.0983, 0.6907, -0.7164, -0.09714, 0.6899, -0.7173, -0.0983, 0.6907, -0.7164, 1.175e-06, 0.0, 1.0, 1.175e-06, 0.0, 1.0, 1.175e-06, 0.0, 1.0, 1.175e-06, 0.0, 1.0, 0.4965, 0.7388, -0.4557, 0.4944, 0.7392, -0.4574, 0.4977, 0.7388, -0.4545, -0.325, 0.944, 0.05733, -0.325, 0.944, 0.05733, -0.3259, 0.9438, 0.0559, -0.2754, -0.8803, -0.3862, -0.2754, -0.8803, -0.3862, -0.2754, -0.8803, -0.3862, -0.2754, -0.8803, -0.3862, -0.2754, -0.8803, -0.3862, -0.2754, -0.8803, -0.3862, -0.57, 0.0, 0.8216, -0.57, 0.0, 0.8216, -0.57, 0.0, 0.8216, -0.57, 0.0, 0.8216, 0.57, 0.0, 0.8216, 0.57, 0.0, 0.8216, 0.57, 0.0, 0.8216, 0.57, 0.0, 0.8216])] * 3)])

# ---- objects
ob_plane012 = bpy.data.objects.new('Plane012', me_plane012)
ob_lamp = bpy.data.objects.new('Lamp', light_lamp)
ob_camera = bpy.data.objects.new('Camera', cam_camera)

# ---- transforms, parenting, visibility, modifiers, constraints
ob_plane012.location = (4.47e-08, 1.036e-06, 0.1534)
ob_plane012.rotation_euler = (1.571, 3.027e-08, -3.142)
ob_plane012.scale = (0.09441, 0.09441, 0.09441)
ob_plane012.color = (0.8, 0.8, 0.8, 1.0)
ob_plane012.lineart.crease_threshold = 0.0
ob_lamp.location = (4.076, -8.163, 11.2)
ob_lamp.rotation_euler = (0.6503, 0.05522, 1.866)
ob_lamp.lock_rotations_4d = False
ob_lamp.empty_display_type = 'ARROWS'
ob_lamp.color = (0.0, 0.0, 0.0, 0.0)
ob_lamp.lineart.crease_threshold = 0.0
ob_camera.location = (7.481, -7.251, 5.136)
ob_camera.rotation_euler = (1.109, 0.0, 0.8149)
ob_camera.lock_rotations_4d = False
ob_camera.empty_display_type = 'ARROWS'
ob_camera.color = (0.0, 0.0, 0.0, 0.0)
ob_camera.display_type = 'WIRE'
ob_camera.lineart.crease_threshold = 0.0

# ---- collection membership
col_collection_1.objects.link(ob_plane012)
col_collection_1.objects.link(ob_lamp)
col_collection_1.objects.link(ob_camera)

# ---- scene / render settings (as saved in the file)
scene.camera = ob_camera
scene.frame_start = 1; scene.frame_end = 250; scene.frame_set(3)
scene.render.engine = 'CYCLES'
scene.render.resolution_percentage = 50
scene.render.dither_intensity = 0.0
scene.cycles.use_denoising = False
scene.cycles.samples = 128
scene.cycles.sampling_pattern = 'TABULATED_SOBOL'
scene.cycles.use_adaptive_sampling = False
scene.cycles.use_light_tree = False
scene.cycles.caustics_reflective = False
scene.cycles.caustics_refractive = False
scene.cycles.blur_glossy = 0.0
scene.cycles.max_bounces = 2
scene.cycles.transparent_max_bounces = 2
scene.cycles.sample_clamp_indirect = 0.0
scene.view_settings.view_transform = 'Standard'
bpy.context.view_layer.update()
